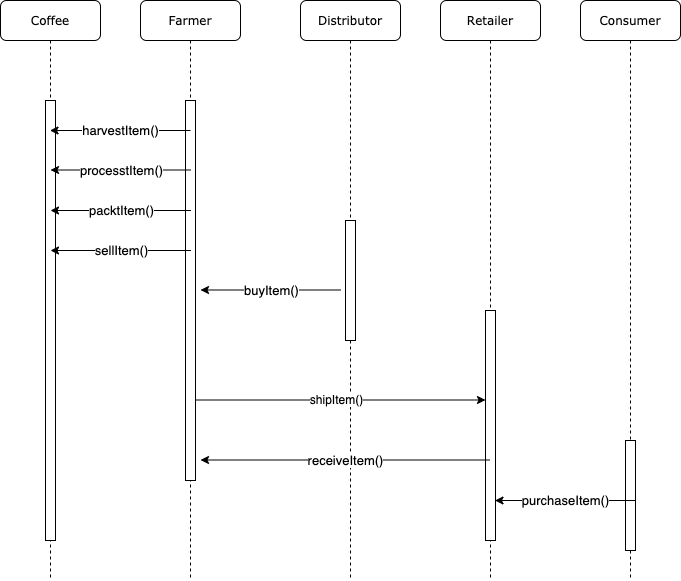

The diagram above was exported from draw.io. Its source (the exported page's mxGraphModel, read from the mxfile embedded in the PNG):
<mxGraphModel dx="1298" dy="731" grid="1" gridSize="10" guides="1" tooltips="1" connect="1" arrows="1" fold="1" page="1" pageScale="1" pageWidth="1100" pageHeight="850" background="none" math="0" shadow="0">
  <root>
    <mxCell id="0" />
    <mxCell id="1" parent="0" />
    <mxCell id="7baba1c4bc27f4b0-2" value="Farmer" style="shape=umlLifeline;perimeter=lifelinePerimeter;whiteSpace=wrap;html=1;container=1;collapsible=0;recursiveResize=0;outlineConnect=0;rounded=1;shadow=0;comic=0;labelBackgroundColor=none;strokeWidth=1;fontFamily=Verdana;fontSize=12;align=center;" parent="1" vertex="1">
      <mxGeometry x="240" y="80" width="100" height="580" as="geometry" />
    </mxCell>
    <mxCell id="7baba1c4bc27f4b0-10" value="" style="html=1;points=[];perimeter=orthogonalPerimeter;rounded=0;shadow=0;comic=0;labelBackgroundColor=none;strokeWidth=1;fontFamily=Verdana;fontSize=12;align=center;" parent="7baba1c4bc27f4b0-2" vertex="1">
      <mxGeometry x="45" y="100" width="10" height="380" as="geometry" />
    </mxCell>
    <mxCell id="7baba1c4bc27f4b0-3" value="Distributor" style="shape=umlLifeline;perimeter=lifelinePerimeter;whiteSpace=wrap;html=1;container=1;collapsible=0;recursiveResize=0;outlineConnect=0;rounded=1;shadow=0;comic=0;labelBackgroundColor=none;strokeWidth=1;fontFamily=Verdana;fontSize=12;align=center;" parent="1" vertex="1">
      <mxGeometry x="400" y="80" width="100" height="580" as="geometry" />
    </mxCell>
    <mxCell id="7baba1c4bc27f4b0-13" value="" style="html=1;points=[];perimeter=orthogonalPerimeter;rounded=0;shadow=0;comic=0;labelBackgroundColor=none;strokeWidth=1;fontFamily=Verdana;fontSize=12;align=center;" parent="7baba1c4bc27f4b0-3" vertex="1">
      <mxGeometry x="45" y="220" width="10" height="120" as="geometry" />
    </mxCell>
    <mxCell id="7baba1c4bc27f4b0-4" value="Retailer" style="shape=umlLifeline;perimeter=lifelinePerimeter;whiteSpace=wrap;html=1;container=1;collapsible=0;recursiveResize=0;outlineConnect=0;rounded=1;shadow=0;comic=0;labelBackgroundColor=none;strokeWidth=1;fontFamily=Verdana;fontSize=12;align=center;" parent="1" vertex="1">
      <mxGeometry x="540" y="80" width="100" height="580" as="geometry" />
    </mxCell>
    <mxCell id="7baba1c4bc27f4b0-5" value="Consumer" style="shape=umlLifeline;perimeter=lifelinePerimeter;whiteSpace=wrap;html=1;container=1;collapsible=0;recursiveResize=0;outlineConnect=0;rounded=1;shadow=0;comic=0;labelBackgroundColor=none;strokeWidth=1;fontFamily=Verdana;fontSize=12;align=center;" parent="1" vertex="1">
      <mxGeometry x="680" y="80" width="100" height="580" as="geometry" />
    </mxCell>
    <mxCell id="7baba1c4bc27f4b0-8" value="Coffee" style="shape=umlLifeline;perimeter=lifelinePerimeter;whiteSpace=wrap;html=1;container=1;collapsible=0;recursiveResize=0;outlineConnect=0;rounded=1;shadow=0;comic=0;labelBackgroundColor=none;strokeWidth=1;fontFamily=Verdana;fontSize=12;align=center;" parent="1" vertex="1">
      <mxGeometry x="100" y="80" width="100" height="580" as="geometry" />
    </mxCell>
    <mxCell id="7baba1c4bc27f4b0-9" value="" style="html=1;points=[];perimeter=orthogonalPerimeter;rounded=0;shadow=0;comic=0;labelBackgroundColor=none;strokeWidth=1;fontFamily=Verdana;fontSize=12;align=center;" parent="7baba1c4bc27f4b0-8" vertex="1">
      <mxGeometry x="45" y="100" width="10" height="440" as="geometry" />
    </mxCell>
    <mxCell id="7baba1c4bc27f4b0-16" value="" style="html=1;points=[];perimeter=orthogonalPerimeter;rounded=0;shadow=0;comic=0;labelBackgroundColor=none;strokeWidth=1;fontFamily=Verdana;fontSize=12;align=center;" parent="1" vertex="1">
      <mxGeometry x="585" y="390" width="10" height="230" as="geometry" />
    </mxCell>
    <mxCell id="RTGpSm10UEWou95Fu3tp-3" value="&lt;font style=&quot;font-size: 13px&quot;&gt;harvestItem()&lt;/font&gt;" style="endArrow=classic;html=1;" edge="1" parent="1" target="7baba1c4bc27f4b0-8">
      <mxGeometry width="50" height="50" relative="1" as="geometry">
        <mxPoint x="290" y="210" as="sourcePoint" />
        <mxPoint x="340" y="160" as="targetPoint" />
      </mxGeometry>
    </mxCell>
    <mxCell id="RTGpSm10UEWou95Fu3tp-7" value="&lt;font style=&quot;font-size: 13px&quot;&gt;processtItem()&lt;/font&gt;" style="endArrow=classic;html=1;" edge="1" parent="1">
      <mxGeometry width="50" height="50" relative="1" as="geometry">
        <mxPoint x="290.5" y="249.5" as="sourcePoint" />
        <mxPoint x="150" y="249.5" as="targetPoint" />
      </mxGeometry>
    </mxCell>
    <mxCell id="RTGpSm10UEWou95Fu3tp-8" value="&lt;font style=&quot;font-size: 13px&quot;&gt;packtItem()&lt;/font&gt;" style="endArrow=classic;html=1;" edge="1" parent="1">
      <mxGeometry width="50" height="50" relative="1" as="geometry">
        <mxPoint x="290.5" y="290" as="sourcePoint" />
        <mxPoint x="150" y="290" as="targetPoint" />
      </mxGeometry>
    </mxCell>
    <mxCell id="RTGpSm10UEWou95Fu3tp-9" value="&lt;font style=&quot;font-size: 13px&quot;&gt;sellItem()&lt;/font&gt;" style="endArrow=classic;html=1;" edge="1" parent="1">
      <mxGeometry width="50" height="50" relative="1" as="geometry">
        <mxPoint x="290.5" y="330" as="sourcePoint" />
        <mxPoint x="150" y="330" as="targetPoint" />
      </mxGeometry>
    </mxCell>
    <mxCell id="RTGpSm10UEWou95Fu3tp-10" value="" style="html=1;points=[];perimeter=orthogonalPerimeter;rounded=0;shadow=0;comic=0;labelBackgroundColor=none;strokeWidth=1;fontFamily=Verdana;fontSize=12;align=center;" vertex="1" parent="1">
      <mxGeometry x="725" y="520" width="10" height="110" as="geometry" />
    </mxCell>
    <mxCell id="RTGpSm10UEWou95Fu3tp-11" value="&lt;font style=&quot;font-size: 13px&quot;&gt;buyItem()&lt;/font&gt;" style="endArrow=classic;html=1;" edge="1" parent="1">
      <mxGeometry width="50" height="50" relative="1" as="geometry">
        <mxPoint x="440.5" y="369.5" as="sourcePoint" />
        <mxPoint x="300" y="369.5" as="targetPoint" />
      </mxGeometry>
    </mxCell>
    <mxCell id="RTGpSm10UEWou95Fu3tp-12" value="&lt;font style=&quot;font-size: 13px&quot;&gt;receiveItem()&lt;/font&gt;" style="endArrow=classic;html=1;" edge="1" parent="1" source="7baba1c4bc27f4b0-4">
      <mxGeometry width="50" height="50" relative="1" as="geometry">
        <mxPoint x="440.5" y="539.5" as="sourcePoint" />
        <mxPoint x="300" y="539.5" as="targetPoint" />
      </mxGeometry>
    </mxCell>
    <mxCell id="RTGpSm10UEWou95Fu3tp-13" value="" style="endArrow=classic;html=1;" edge="1" parent="1">
      <mxGeometry width="50" height="50" relative="1" as="geometry">
        <mxPoint x="295" y="479.5" as="sourcePoint" />
        <mxPoint x="585" y="479.5" as="targetPoint" />
      </mxGeometry>
    </mxCell>
    <mxCell id="RTGpSm10UEWou95Fu3tp-15" value="&lt;font style=&quot;font-size: 12px&quot;&gt;shipItem()&lt;/font&gt;" style="edgeLabel;html=1;align=center;verticalAlign=middle;resizable=0;points=[];" vertex="1" connectable="0" parent="RTGpSm10UEWou95Fu3tp-13">
      <mxGeometry x="-0.0345" y="2" relative="1" as="geometry">
        <mxPoint y="1" as="offset" />
      </mxGeometry>
    </mxCell>
    <mxCell id="RTGpSm10UEWou95Fu3tp-16" value="&lt;font style=&quot;font-size: 13px&quot;&gt;purchaseItem()&lt;/font&gt;" style="endArrow=classic;html=1;" edge="1" parent="1">
      <mxGeometry width="50" height="50" relative="1" as="geometry">
        <mxPoint x="735" y="580" as="sourcePoint" />
        <mxPoint x="594.5" y="580" as="targetPoint" />
      </mxGeometry>
    </mxCell>
  </root>
</mxGraphModel>